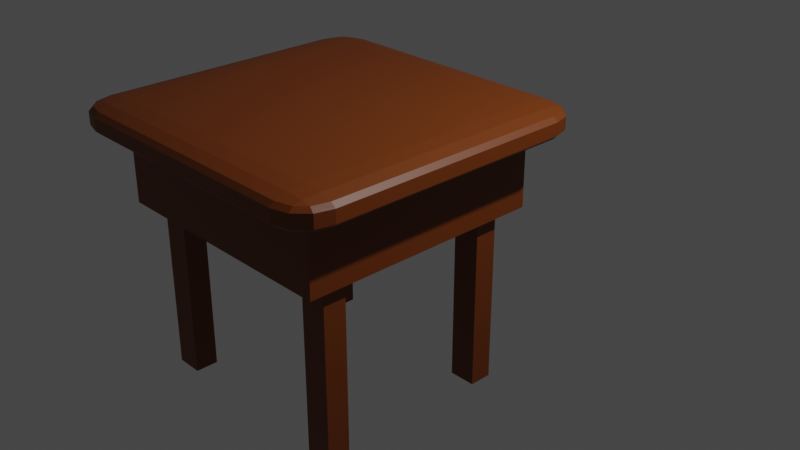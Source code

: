 # Source: Creado_Mud.blend  (saved by Blender 3.3.6; exported with 4.5.12 LTS)
import bpy
from mathutils import Matrix  # noqa: F401  (used for matrix-valued properties, if any)

bpy.ops.wm.read_factory_settings(use_empty=True)
scene = bpy.context.scene
scene.name = 'Scene'

# ---- collections
col_collection = bpy.data.collections.new('Collection'); scene.collection.children.link(col_collection)

# ---- materials (node trees are filled in below, after node groups)
mat_material = bpy.data.materials.new('Material')
mat_material.alpha_threshold = 0.0
mat_material.use_transparent_shadow = False
mat_material.roughness = 0.5
mat_material.line_color = (0.0, 0.0, 0.0, 1.0)
mat_material_001 = bpy.data.materials.new('Material.001')
mat_material_001.use_transparent_shadow = False

# ---- material node trees
mat_material.use_nodes = True; mat_material.node_tree.nodes.clear()
_N = mat_material.node_tree.nodes; _L = mat_material.node_tree.links
n0 = _N.new('ShaderNodeOutputMaterial'); n0.name = 'Material Output'; n0.location = (300, 300)
n1 = _N.new('ShaderNodeBsdfPrincipled'); n1.name = 'Principled BSDF'; n1.location = (10, 300)
n1.distribution = 'GGX'
n1.subsurface_method = 'RANDOM_WALK_SKIN'
n1.inputs[0].default_value = (0.1701, 0.03528, 7.728e-05, 1.0)
n1.inputs[3].default_value = 1.45
n1.inputs[27].default_value = (0.0, 0.0, 0.0, 1.0)
n1.inputs[28].default_value = 1.0
_L.new(n1.outputs[0], n0.inputs[0])
n0.is_active_output = True
mat_material_001.use_nodes = True; mat_material_001.node_tree.nodes.clear()
_N = mat_material_001.node_tree.nodes; _L = mat_material_001.node_tree.links
n0 = _N.new('ShaderNodeOutputMaterial'); n0.name = 'Material Output'; n0.location = (300, 300)
n1 = _N.new('ShaderNodeBsdfPrincipled'); n1.name = 'Principled BSDF'; n1.location = (10, 300)
n1.distribution = 'GGX'
n1.subsurface_method = 'RANDOM_WALK_SKIN'
n1.inputs[0].default_value = (0.0, 0.0, 0.0, 1.0)
n1.inputs[3].default_value = 1.45
n1.inputs[27].default_value = (0.0, 0.0, 0.0, 1.0)
n1.inputs[28].default_value = 1.0
_L.new(n1.outputs[0], n0.inputs[0])
n0.is_active_output = True

# ---- world
world_world = bpy.data.worlds.new('World'); scene.world = world_world
world_world.use_nodes = True; world_world.node_tree.nodes.clear()
_N = world_world.node_tree.nodes; _L = world_world.node_tree.links
n0 = _N.new('ShaderNodeOutputWorld'); n0.name = 'World Output'; n0.location = (300, 300)
n1 = _N.new('ShaderNodeBackground'); n1.name = 'Background'; n1.location = (10, 300)
n1.inputs[0].default_value = (0.05088, 0.05088, 0.05088, 1.0)
_L.new(n1.outputs[0], n0.inputs[0])
n0.is_active_output = True
world_world.color = (0.05088, 0.05088, 0.05088)
world_world.use_sun_shadow = False
world_world.sun_shadow_jitter_overblur = 0.0

# ---- cameras
cam_camera = bpy.data.cameras.new('Camera')
cam_camera.clip_end = 100.0
cam_camera.ortho_scale = 7.314

# ---- lights
light_light = bpy.data.lights.new('Light', 'POINT')
light_light.transmission_factor = 0.0
light_light.energy = 1000.0
light_light.shadow_soft_size = 0.1
light_light.shadow_maximum_resolution = 0.006
light_light.use_absolute_resolution = True

# ---- meshes
me_cube = bpy.data.meshes.new('Cube')
me_cube.from_pydata([(1.316, -1.316, -3.57), (-1.316, -1.316, -3.57), (-1.178, 1.316, -3.431), (1.178, 1.316, -3.431), (1.316, -1.316, -1.757), (1.178, 1.316, -1.895), (-1.316, -1.316, -1.757), (-1.178, 1.316, -1.895), (1.316, 1.675, 0.266), (1.316, 1.316, 0.6251), (1.675, 1.316, 0.266), (1.316, 1.627, 0.4453), (1.495, 1.627, 0.266), (1.487, 1.58, 0.4377), (1.495, 1.316, 0.5771), (1.316, 1.495, 0.5771), (1.487, 1.487, 0.5305), (1.627, 1.495, 0.266), (1.627, 1.316, 0.4453), (1.58, 1.487, 0.4377), (1.316, 1.316, -0.6251), (1.316, 1.675, -0.266), (1.675, 1.316, -0.266), (1.316, 1.495, -0.5771), (1.495, 1.316, -0.5771), (1.487, 1.487, -0.5305), (1.495, 1.627, -0.266), (1.316, 1.627, -0.4453), (1.487, 1.58, -0.4377), (1.627, 1.316, -0.4453), (1.627, 1.495, -0.266), (1.58, 1.487, -0.4377), (1.675, -1.316, 0.266), (1.316, -1.316, 0.6251), (1.316, -1.675, 0.266), (1.627, -1.316, 0.4453), (1.627, -1.495, 0.266), (1.58, -1.487, 0.4377), (1.316, -1.495, 0.5771), (1.495, -1.316, 0.5771), (1.487, -1.487, 0.5305), (1.495, -1.627, 0.266), (1.316, -1.627, 0.4453), (1.487, -1.58, 0.4377), (1.675, -1.316, -0.266), (1.316, -1.675, -0.266), (1.316, -1.316, -0.6251), (1.627, -1.495, -0.266), (1.627, -1.316, -0.4453), (1.58, -1.487, -0.4377), (1.316, -1.627, -0.4453), (1.495, -1.627, -0.266), (1.487, -1.58, -0.4377), (1.495, -1.316, -0.5771), (1.316, -1.495, -0.5771), (1.487, -1.487, -0.5305), (-1.316, 1.675, 0.266), (-1.675, 1.316, 0.266), (-1.316, 1.316, 0.6251), (-1.495, 1.627, 0.266), (-1.316, 1.627, 0.4453), (-1.487, 1.58, 0.4377), (-1.627, 1.316, 0.4453), (-1.627, 1.495, 0.266), (-1.58, 1.487, 0.4377), (-1.316, 1.495, 0.5771), (-1.495, 1.316, 0.5771), (-1.487, 1.487, 0.5305), (-1.675, 1.316, -0.266), (-1.316, 1.675, -0.266), (-1.316, 1.316, -0.6251), (-1.627, 1.495, -0.266), (-1.627, 1.316, -0.4453), (-1.58, 1.487, -0.4377), (-1.316, 1.627, -0.4453), (-1.495, 1.627, -0.266), (-1.487, 1.58, -0.4377), (-1.495, 1.316, -0.5771), (-1.316, 1.495, -0.5771), (-1.487, 1.487, -0.5305), (-1.675, -1.316, 0.266), (-1.316, -1.675, 0.266), (-1.316, -1.316, 0.6251), (-1.627, -1.495, 0.266), (-1.627, -1.316, 0.4453), (-1.58, -1.487, 0.4377), (-1.316, -1.627, 0.4453), (-1.495, -1.627, 0.266), (-1.487, -1.58, 0.4377), (-1.495, -1.316, 0.5771), (-1.316, -1.495, 0.5771), (-1.487, -1.487, 0.5305), (-1.316, -1.316, -0.6251), (-1.316, -1.675, -0.266), (-1.675, -1.316, -0.266), (-1.316, -1.495, -0.5771), (-1.495, -1.316, -0.5771), (-1.487, -1.487, -0.5305), (-1.495, -1.627, -0.266), (-1.316, -1.627, -0.4453), (-1.487, -1.58, -0.4377), (-1.627, -1.316, -0.4453), (-1.627, -1.495, -0.266), (-1.58, -1.487, -0.4377), (1.316, -1.316, -1.33), (-1.316, -1.316, -1.33), (-1.316, 1.316, -1.33), (1.316, 1.316, -1.33), (1.316, 1.316, -1.757), (-1.316, 1.316, -1.757), (1.316, 1.316, -3.57), (-1.316, 1.316, -3.57), (1.178, 1.17, -1.895), (-1.178, 1.17, -1.895), (1.178, 1.17, -3.431), (-1.178, 1.17, -3.431)], [], [(105, 106, 109, 6), (94, 80, 57, 68), (3, 2, 115, 114), (45, 34, 81, 93), (9, 58, 82, 33), (22, 10, 32, 44), (8, 11, 13, 12), (11, 15, 16, 13), (9, 14, 16, 15), (14, 18, 19, 16), (10, 17, 19, 18), (17, 12, 13, 19), (13, 16, 19), (20, 23, 25, 24), (23, 27, 28, 25), (21, 26, 28, 27), (26, 30, 31, 28), (22, 29, 31, 30), (29, 24, 25, 31), (25, 28, 31), (32, 35, 37, 36), (35, 39, 40, 37), (33, 38, 40, 39), (38, 42, 43, 40), (34, 41, 43, 42), (41, 36, 37, 43), (37, 40, 43), (44, 47, 49, 48), (47, 51, 52, 49), (45, 50, 52, 51), (50, 54, 55, 52), (46, 53, 55, 54), (53, 48, 49, 55), (49, 52, 55), (56, 59, 61, 60), (59, 63, 64, 61), (57, 62, 64, 63), (62, 66, 67, 64), (58, 65, 67, 66), (65, 60, 61, 67), (61, 64, 67), (68, 71, 73, 72), (71, 75, 76, 73), (69, 74, 76, 75), (74, 78, 79, 76), (70, 77, 79, 78), (77, 72, 73, 79), (73, 76, 79), (80, 83, 85, 84), (83, 87, 88, 85), (81, 86, 88, 87), (86, 90, 91, 88), (82, 89, 91, 90), (89, 84, 85, 91), (85, 88, 91), (92, 95, 97, 96), (95, 99, 100, 97), (93, 98, 100, 99), (98, 102, 103, 100), (94, 101, 103, 102), (101, 96, 97, 103), (97, 100, 103), (70, 92, 96, 77), (77, 96, 101, 72), (72, 101, 94, 68), (20, 70, 78, 23), (23, 78, 74, 27), (27, 74, 69, 21), (10, 22, 30, 17), (17, 30, 26, 12), (12, 26, 21, 8), (93, 81, 87, 98), (98, 87, 83, 102), (102, 83, 80, 94), (34, 45, 51, 41), (41, 51, 47, 36), (36, 47, 44, 32), (56, 69, 75, 59), (59, 75, 71, 63), (63, 71, 68, 57), (33, 82, 90, 38), (38, 90, 86, 42), (42, 86, 81, 34), (9, 33, 39, 14), (14, 39, 35, 18), (18, 35, 32, 10), (92, 46, 54, 95), (95, 54, 50, 99), (99, 50, 45, 93), (82, 58, 66, 89), (89, 66, 62, 84), (84, 62, 57, 80), (58, 9, 15, 65), (65, 15, 11, 60), (60, 11, 8, 56), (46, 20, 24, 53), (53, 24, 29, 48), (48, 29, 22, 44), (69, 56, 8, 21), (107, 104, 4, 108), (104, 105, 6, 4), (106, 107, 108, 109), (111, 110, 0, 1), (4, 6, 1, 0), (108, 4, 0, 110), (6, 109, 111, 1), (70, 20, 107, 106), (46, 92, 105, 104), (20, 46, 104, 107), (92, 70, 106, 105), (5, 7, 109, 108), (2, 3, 110, 111), (3, 5, 108, 110), (7, 2, 111, 109), (113, 112, 114, 115), (5, 3, 114, 112), (7, 5, 112, 113), (2, 7, 113, 115)])
_uv = me_cube.uv_layers.new(name='UVMap')
_uv.uv.foreach_set('vector', [0.1518, 0.7232, 0.1518, 0.5268, 0.1518, 0.5268, 0.1518, 0.7232, 0.4468, 0.0268, 0.5532, 0.0268, 0.5532, 0.2232, 0.4468, 0.2232, 0.3379, 0.5268, 0.1621, 0.5268, 0.1621, 0.5268, 0.3379, 0.5268, 0.4468, 0.7768, 0.5532, 0.7768, 0.5532, 0.9732, 0.4468, 0.9732, 0.6518, 0.5268, 0.8482, 0.5268, 0.8482, 0.7232, 0.6518, 0.7232, 0.4468, 0.5268, 0.5532, 0.5268, 0.5532, 0.7232, 0.4468, 0.7232, 0.5532, 0.4732, 0.5891, 0.4732, 0.5875, 0.486, 0.5532, 0.4866, 0.5891, 0.4732, 0.625, 0.4732, 0.625, 0.486, 0.5875, 0.486, 0.6518, 0.5268, 0.6384, 0.5268, 0.639, 0.5, 0.6518, 0.5, 0.6384, 0.5268, 0.5891, 0.5268, 0.5875, 0.514, 0.639, 0.5, 0.5532, 0.5268, 0.5532, 0.5134, 0.5875, 0.514, 0.5891, 0.5268, 0.5532, 0.5134, 0.5532, 0.4866, 0.5875, 0.486, 0.5875, 0.514, 0.5875, 0.486, 0.625, 0.486, 0.5875, 0.4929, 0.3482, 0.5268, 0.3482, 0.5, 0.361, 0.5, 0.3616, 0.5268, 0.375, 0.4732, 0.4109, 0.4732, 0.4125, 0.486, 0.375, 0.486, 0.4468, 0.4732, 0.4468, 0.4866, 0.4125, 0.486, 0.4109, 0.4732, 0.4468, 0.4866, 0.4468, 0.5134, 0.4125, 0.514, 0.4125, 0.486, 0.4468, 0.5268, 0.4109, 0.5268, 0.4125, 0.514, 0.4468, 0.5134, 0.4109, 0.5268, 0.3616, 0.5268, 0.361, 0.5, 0.4125, 0.514, 0.375, 0.486, 0.4125, 0.486, 0.4125, 0.4929, 0.5532, 0.7232, 0.5891, 0.7232, 0.5875, 0.736, 0.5532, 0.7366, 0.5891, 0.7232, 0.6384, 0.7232, 0.639, 0.75, 0.5875, 0.736, 0.6518, 0.7232, 0.6518, 0.75, 0.639, 0.75, 0.6384, 0.7232, 0.625, 0.7768, 0.5891, 0.7768, 0.5875, 0.764, 0.625, 0.764, 0.5532, 0.7768, 0.5532, 0.7634, 0.5875, 0.764, 0.5891, 0.7768, 0.5532, 0.7634, 0.5532, 0.7366, 0.5875, 0.736, 0.5875, 0.764, 0.5875, 0.7571, 0.625, 0.764, 0.5875, 0.764, 0.4468, 0.7232, 0.4468, 0.7366, 0.4125, 0.736, 0.4109, 0.7232, 0.4468, 0.7366, 0.4468, 0.7634, 0.4125, 0.764, 0.4125, 0.736, 0.4468, 0.7768, 0.4109, 0.7768, 0.4125, 0.764, 0.4468, 0.7634, 0.4109, 0.7768, 0.375, 0.7768, 0.375, 0.764, 0.4125, 0.764, 0.3482, 0.7232, 0.3616, 0.7232, 0.361, 0.75, 0.3482, 0.75, 0.3616, 0.7232, 0.4109, 0.7232, 0.4125, 0.736, 0.361, 0.75, 0.4125, 0.7571, 0.4125, 0.764, 0.375, 0.764, 0.5532, 0.2768, 0.5532, 0.2634, 0.5875, 0.264, 0.5891, 0.2768, 0.5532, 0.2634, 0.5532, 0.2366, 0.5875, 0.236, 0.5875, 0.264, 0.5532, 0.2232, 0.5891, 0.2232, 0.5875, 0.236, 0.5532, 0.2366, 0.5891, 0.2232, 0.625, 0.2232, 0.625, 0.236, 0.5875, 0.236, 0.8482, 0.5268, 0.8482, 0.5, 0.875, 0.514, 0.875, 0.5268, 0.625, 0.2768, 0.5891, 0.2768, 0.5875, 0.264, 0.625, 0.25, 0.5875, 0.2429, 0.5875, 0.236, 0.625, 0.236, 0.4468, 0.2232, 0.4468, 0.2366, 0.4125, 0.236, 0.4109, 0.2232, 0.4468, 0.2366, 0.4468, 0.2634, 0.4125, 0.264, 0.4125, 0.236, 0.4468, 0.2768, 0.4109, 0.2768, 0.4125, 0.264, 0.4468, 0.2634, 0.4109, 0.2768, 0.375, 0.2768, 0.375, 0.25, 0.4125, 0.264, 0.1518, 0.5268, 0.125, 0.5268, 0.125, 0.514, 0.1518, 0.5, 0.375, 0.2232, 0.4109, 0.2232, 0.4125, 0.236, 0.375, 0.236, 0.4125, 0.236, 0.4125, 0.2429, 0.375, 0.236, 0.5532, 0.0268, 0.5532, 0.01342, 0.5875, 0.01398, 0.5891, 0.0268, 0.5532, 0.01342, 0.5532, 0.0, 0.5875, 0.0, 0.5875, 0.01398, 0.5532, 0.9732, 0.5891, 0.9732, 0.5875, 1.0, 0.5532, 1.0, 0.5891, 0.9732, 0.625, 0.9732, 0.625, 1.0, 0.5875, 1.0, 0.8482, 0.7232, 0.875, 0.7232, 0.875, 0.736, 0.8482, 0.75, 0.625, 0.0268, 0.5891, 0.0268, 0.5875, 0.01398, 0.625, 0.01398, 0.5875, 0.01398, 0.5875, 0.0, 0.625, 0.01398, 0.1518, 0.7232, 0.1518, 0.75, 0.125, 0.736, 0.125, 0.7232, 0.375, 0.9732, 0.4109, 0.9732, 0.4125, 1.0, 0.375, 1.0, 0.4468, 0.9732, 0.4468, 1.0, 0.4125, 1.0, 0.4109, 0.9732, 0.4468, 0.0, 0.4468, 0.01342, 0.4125, 0.01398, 0.4125, 0.0, 0.4468, 0.0268, 0.4109, 0.0268, 0.4125, 0.01398, 0.4468, 0.01342, 0.4109, 0.0268, 0.375, 0.0268, 0.375, 0.01398, 0.4125, 0.01398, 0.375, 0.01398, 0.4125, 0.0, 0.4125, 0.01398, 0.1518, 0.5268, 0.1518, 0.7232, 0.125, 0.7232, 0.125, 0.5268, 0.375, 0.2232, 0.375, 0.0268, 0.4109, 0.0268, 0.4109, 0.2232, 0.4109, 0.2232, 0.4109, 0.0268, 0.4468, 0.0268, 0.4468, 0.2232, 0.3482, 0.5268, 0.1518, 0.5268, 0.1518, 0.5, 0.3482, 0.5, 0.375, 0.4732, 0.375, 0.2768, 0.4109, 0.2768, 0.4109, 0.4732, 0.4109, 0.4732, 0.4109, 0.2768, 0.4468, 0.2768, 0.4468, 0.4732, 0.5532, 0.5268, 0.4468, 0.5268, 0.4468, 0.5134, 0.5532, 0.5134, 0.5532, 0.5134, 0.4468, 0.5134, 0.4468, 0.4866, 0.5532, 0.4866, 0.5532, 0.4866, 0.4468, 0.4866, 0.4468, 0.4732, 0.5532, 0.4732, 0.4468, 0.9732, 0.5532, 0.9732, 0.5532, 1.0, 0.4468, 1.0, 0.4468, 0.0, 0.5532, 0.0, 0.5532, 0.01342, 0.4468, 0.01342, 0.4468, 0.01342, 0.5532, 0.01342, 0.5532, 0.0268, 0.4468, 0.0268, 0.5532, 0.7768, 0.4468, 0.7768, 0.4468, 0.7634, 0.5532, 0.7634, 0.5532, 0.7634, 0.4468, 0.7634, 0.4468, 0.7366, 0.5532, 0.7366, 0.5532, 0.7366, 0.4468, 0.7366, 0.4468, 0.7232, 0.5532, 0.7232, 0.5532, 0.2768, 0.4468, 0.2768, 0.4468, 0.2634, 0.5532, 0.2634, 0.5532, 0.2634, 0.4468, 0.2634, 0.4468, 0.2366, 0.5532, 0.2366, 0.5532, 0.2366, 0.4468, 0.2366, 0.4468, 0.2232, 0.5532, 0.2232, 0.6518, 0.7232, 0.8482, 0.7232, 0.8482, 0.75, 0.6518, 0.75, 0.625, 0.7768, 0.625, 0.9732, 0.5891, 0.9732, 0.5891, 0.7768, 0.5891, 0.7768, 0.5891, 0.9732, 0.5532, 0.9732, 0.5532, 0.7768, 0.6518, 0.5268, 0.6518, 0.7232, 0.6384, 0.7232, 0.6384, 0.5268, 0.6384, 0.5268, 0.6384, 0.7232, 0.5891, 0.7232, 0.5891, 0.5268, 0.5891, 0.5268, 0.5891, 0.7232, 0.5532, 0.7232, 0.5532, 0.5268, 0.1518, 0.7232, 0.3482, 0.7232, 0.3482, 0.75, 0.1518, 0.75, 0.375, 0.9732, 0.375, 0.7768, 0.4109, 0.7768, 0.4109, 0.9732, 0.4109, 0.9732, 0.4109, 0.7768, 0.4468, 0.7768, 0.4468, 0.9732, 0.8482, 0.7232, 0.8482, 0.5268, 0.875, 0.5268, 0.875, 0.7232, 0.625, 0.0268, 0.625, 0.2232, 0.5891, 0.2232, 0.5891, 0.0268, 0.5891, 0.0268, 0.5891, 0.2232, 0.5532, 0.2232, 0.5532, 0.0268, 0.8482, 0.5268, 0.6518, 0.5268, 0.6518, 0.5, 0.8482, 0.5, 0.625, 0.2768, 0.625, 0.4732, 0.5891, 0.4732, 0.5891, 0.2768, 0.5891, 0.2768, 0.5891, 0.4732, 0.5532, 0.4732, 0.5532, 0.2768, 0.3482, 0.7232, 0.3482, 0.5268, 0.3616, 0.5268, 0.3616, 0.7232, 0.3616, 0.7232, 0.3616, 0.5268, 0.4109, 0.5268, 0.4109, 0.7232, 0.4109, 0.7232, 0.4109, 0.5268, 0.4468, 0.5268, 0.4468, 0.7232, 0.4468, 0.2768, 0.5532, 0.2768, 0.5532, 0.4732, 0.4468, 0.4732, 0.3482, 0.5268, 0.3482, 0.7232, 0.3482, 0.7232, 0.3482, 0.5268, 0.3482, 0.7232, 0.1518, 0.7232, 0.1518, 0.7232, 0.3482, 0.7232, 0.1518, 0.5268, 0.3482, 0.5268, 0.3482, 0.5268, 0.1518, 0.5268, 0.1518, 0.5268, 0.3482, 0.5268, 0.3482, 0.7232, 0.1518, 0.7232, 0.3482, 0.7232, 0.1518, 0.7232, 0.1518, 0.7232, 0.3482, 0.7232, 0.3482, 0.5268, 0.3482, 0.7232, 0.3482, 0.7232, 0.3482, 0.5268, 0.1518, 0.7232, 0.1518, 0.5268, 0.1518, 0.5268, 0.1518, 0.7232, 0.1518, 0.5268, 0.3482, 0.5268, 0.3482, 0.5268, 0.1518, 0.5268, 0.3482, 0.7232, 0.1518, 0.7232, 0.1518, 0.7232, 0.3482, 0.7232, 0.3482, 0.5268, 0.3482, 0.7232, 0.3482, 0.7232, 0.3482, 0.5268, 0.1518, 0.7232, 0.1518, 0.5268, 0.1518, 0.5268, 0.1518, 0.7232, 0.3379, 0.5268, 0.1621, 0.5268, 0.1518, 0.5268, 0.3482, 0.5268, 0.1621, 0.5268, 0.3379, 0.5268, 0.3482, 0.5268, 0.1518, 0.5268, 0.3379, 0.5268, 0.3379, 0.5268, 0.3482, 0.5268, 0.3482, 0.5268, 0.1621, 0.5268, 0.1621, 0.5268, 0.1518, 0.5268, 0.1518, 0.5268, 0.1621, 0.5268, 0.3379, 0.5268, 0.3379, 0.5268, 0.1621, 0.5268, 0.3379, 0.5268, 0.3379, 0.5268, 0.3379, 0.5268, 0.3379, 0.5268, 0.1621, 0.5268, 0.3379, 0.5268, 0.3379, 0.5268, 0.1621, 0.5268, 0.1621, 0.5268, 0.1621, 0.5268, 0.1621, 0.5268, 0.1621, 0.5268])
me_cube.materials.append(mat_material)
me_cube.use_mirror_vertex_groups = False
me_cube.update()
me_icosphere = bpy.data.meshes.new('Icosphere')
me_icosphere.from_pydata([(0.3075, -0.2135, -0.1125), (-0.3679, 0.0762, -0.2236), (0.0001147, 0.2707, -0.2271), (0.06748, -0.3013, 0.1092), (-0.2381, 0.2135, 0.2248), (0.3679, -0.0762, 0.2236), (0.03543, -0.0762, 0.4291), (0.0001147, -0.2707, -0.2271), (0.3666, 0.0, -0.2266), (0.1796, 4.584e-09, -0.4084), (-0.1513, -0.06866, -0.4102), (-0.03543, 0.0762, -0.4291), (0.4456, -6.738e-10, 0.02197), (-0.2885, -0.221, -0.1469), (-0.3747, 0.1739, 0.022), (0.3075, 0.2135, -0.1125), (0.06748, 0.3013, 0.1092), (-0.2381, -0.2135, 0.2248), (-0.4182, -0.06313, 0.1379), (0.2266, 0.0, 0.3666), (-0.1796, -5.988e-09, 0.4084), (0.1955, 0.1799, 0.3163)], [], [(11, 9, 10), (0, 9, 8), (0, 8, 12), (1, 13, 18), (2, 1, 14), (7, 3, 13), (1, 18, 14), (2, 14, 16), (3, 5, 6), (4, 18, 20), (16, 4, 21), (5, 21, 19), (19, 21, 6), (21, 20, 6), (21, 4, 20), (18, 17, 20), (20, 17, 6), (17, 3, 6), (6, 5, 19), (12, 21, 5), (12, 15, 21), (15, 16, 21), (16, 14, 4), (14, 18, 4), (13, 3, 17), (0, 5, 3), (0, 12, 5), (15, 2, 16), (18, 13, 17), (3, 7, 0), (8, 15, 12), (9, 2, 15), (9, 11, 2), (11, 1, 2), (11, 10, 1), (10, 13, 1), (10, 7, 13), (8, 9, 15), (10, 9, 7), (9, 0, 7)])
me_icosphere.polygons.foreach_set('use_smooth', [True] * 40)
_uv = me_icosphere.uv_layers.new(name='UVMap')
_uv.uv.foreach_set('vector', [0.1818, 0.0, 0.2273, 0.07873, 0.1364, 0.07873, 0.2534, 0.191, 0.3636, 0.07873, 0.3636, 0.1575, 0.2534, 0.191, 0.3636, 0.1575, 0.3636, 0.2362, 0.778, 0.1575, 0.9274, 0.1891, 0.8389, 0.279, 0.5892, 0.1575, 0.778, 0.1575, 0.7389, 0.2362, 0.1381, 0.1575, 0.1612, 0.2792, 0.04546, 0.2362, 0.778, 0.1575, 0.8389, 0.279, 0.7389, 0.2362, 0.5892, 0.1575, 0.7389, 0.2362, 0.5661, 0.2792, 0.1612, 0.2792, 0.3234, 0.3149, 0.2526, 0.4376, 0.6886, 0.3149, 0.8389, 0.279, 0.8182, 0.3937, 0.5661, 0.2792, 0.6886, 0.3149, 0.5909, 0.3937, 0.3234, 0.3149, 0.4773, 0.3543, 0.4091, 0.3937, 0.4091, 0.3937, 0.4773, 0.3543, 0.4545, 0.4724, 0.5909, 0.3937, 0.6818, 0.3937, 0.6364, 0.4724, 0.5909, 0.3937, 0.6886, 0.3149, 0.6818, 0.3937, 0.8389, 0.279, 0.9091, 0.3149, 0.8182, 0.3937, 0.04546, 0.3937, 0.03868, 0.3149, 0.111, 0.4376, 0.03868, 0.3149, 0.1612, 0.2792, 0.111, 0.4376, 0.2526, 0.4376, 0.3234, 0.3149, 0.3182, 0.3937, 0.3636, 0.2362, 0.4773, 0.3543, 0.3234, 0.3149, 0.3636, 0.2362, 0.4739, 0.191, 0.4773, 0.3543, 0.4739, 0.191, 0.5661, 0.2792, 0.4773, 0.3543, 0.5661, 0.2792, 0.7389, 0.2362, 0.6886, 0.3149, 0.7389, 0.2362, 0.8389, 0.279, 0.6886, 0.3149, 0.04546, 0.2362, 0.1612, 0.2792, 0.03868, 0.3149, 0.2534, 0.191, 0.3234, 0.3149, 0.1612, 0.2792, 0.2534, 0.191, 0.3636, 0.2362, 0.3234, 0.3149, 0.4739, 0.191, 0.5892, 0.1575, 0.5661, 0.2792, 0.8389, 0.279, 0.9274, 0.1891, 0.9091, 0.3149, 0.1612, 0.2792, 0.1381, 0.1575, 0.2534, 0.191, 0.3636, 0.1575, 0.4739, 0.191, 0.3636, 0.2362, 0.5, 0.07873, 0.5892, 0.1575, 0.4739, 0.191, 0.5, 0.07873, 0.5656, 0.03483, 0.5892, 0.1575, 0.7072, 0.03483, 0.778, 0.1575, 0.5892, 0.1575, 0.7072, 0.03483, 0.7727, 0.07873, 0.778, 0.1575, 0.9061, 0.07873, 0.9274, 0.1891, 0.778, 0.1575, 0.9061, 0.07873, 1.0, 0.1575, 0.9274, 0.1891, 0.3636, 0.1575, 0.3636, 0.07873, 0.4739, 0.191, 0.1364, 0.07873, 0.2273, 0.07873, 0.1381, 0.1575, 0.2273, 0.07873, 0.2534, 0.191, 0.1381, 0.1575])
me_icosphere.materials.append(mat_material_001)
me_icosphere.update()
me_cube_001 = bpy.data.meshes.new('Cube.001')
me_cube_001.from_pydata([(-0.3117, -0.3198, -0.03096), (-0.3117, -0.3198, 0.3198), (-0.3117, 0.3198, -0.03096), (-0.3117, 0.3198, 0.3198), (0.3117, -0.3198, -0.03096), (0.3117, -0.3198, 0.3198), (0.3117, 0.3198, -0.03096), (0.3117, 0.3198, 0.3198)], [], [(0, 1, 3, 2), (2, 3, 7, 6), (6, 7, 5, 4), (4, 5, 1, 0), (2, 6, 4, 0), (7, 3, 1, 5)])
_uv = me_cube_001.uv_layers.new(name='UVMap')
_uv.uv.foreach_set('vector', [0.375, 0.0, 0.625, 0.0, 0.625, 0.25, 0.375, 0.25, 0.375, 0.25, 0.625, 0.25, 0.625, 0.5, 0.375, 0.5, 0.375, 0.5, 0.625, 0.5, 0.625, 0.75, 0.375, 0.75, 0.375, 0.75, 0.625, 0.75, 0.625, 1.0, 0.375, 1.0, 0.125, 0.5, 0.375, 0.5, 0.375, 0.75, 0.125, 0.75, 0.625, 0.5, 0.875, 0.5, 0.875, 0.75, 0.625, 0.75])
me_cube_001.materials.append(mat_material)
me_cube_001.update()
me_cube_003 = bpy.data.meshes.new('Cube.003')
me_cube_003.from_pydata([(-0.3117, -0.3198, -0.03096), (-0.3117, -0.3198, 0.3198), (-0.3117, 0.3198, -0.03096), (-0.3117, 0.3198, 0.3198), (0.3117, -0.3198, -0.03096), (0.3117, -0.3198, 0.3198), (0.3117, 0.3198, -0.03096), (0.3117, 0.3198, 0.3198)], [], [(0, 1, 3, 2), (2, 3, 7, 6), (6, 7, 5, 4), (4, 5, 1, 0), (2, 6, 4, 0), (7, 3, 1, 5)])
_uv = me_cube_003.uv_layers.new(name='UVMap')
_uv.uv.foreach_set('vector', [0.375, 0.0, 0.625, 0.0, 0.625, 0.25, 0.375, 0.25, 0.375, 0.25, 0.625, 0.25, 0.625, 0.5, 0.375, 0.5, 0.375, 0.5, 0.625, 0.5, 0.625, 0.75, 0.375, 0.75, 0.375, 0.75, 0.625, 0.75, 0.625, 1.0, 0.375, 1.0, 0.125, 0.5, 0.375, 0.5, 0.375, 0.75, 0.125, 0.75, 0.625, 0.5, 0.875, 0.5, 0.875, 0.75, 0.625, 0.75])
me_cube_003.materials.append(mat_material)
me_cube_003.update()
me_cube_004 = bpy.data.meshes.new('Cube.004')
me_cube_004.from_pydata([(-0.3117, -0.3198, -0.03096), (-0.3117, -0.3198, 0.3198), (-0.3117, 0.3198, -0.03096), (-0.3117, 0.3198, 0.3198), (0.3117, -0.3198, -0.03096), (0.3117, -0.3198, 0.3198), (0.3117, 0.3198, -0.03096), (0.3117, 0.3198, 0.3198)], [], [(0, 1, 3, 2), (2, 3, 7, 6), (6, 7, 5, 4), (4, 5, 1, 0), (2, 6, 4, 0), (7, 3, 1, 5)])
_uv = me_cube_004.uv_layers.new(name='UVMap')
_uv.uv.foreach_set('vector', [0.375, 0.0, 0.625, 0.0, 0.625, 0.25, 0.375, 0.25, 0.375, 0.25, 0.625, 0.25, 0.625, 0.5, 0.375, 0.5, 0.375, 0.5, 0.625, 0.5, 0.625, 0.75, 0.375, 0.75, 0.375, 0.75, 0.625, 0.75, 0.625, 1.0, 0.375, 1.0, 0.125, 0.5, 0.375, 0.5, 0.375, 0.75, 0.125, 0.75, 0.625, 0.5, 0.875, 0.5, 0.875, 0.75, 0.625, 0.75])
me_cube_004.materials.append(mat_material)
me_cube_004.update()
me_cube_005 = bpy.data.meshes.new('Cube.005')
me_cube_005.from_pydata([(-0.3117, -0.3198, -0.03096), (-0.3117, -0.3198, 0.3198), (-0.3117, 0.3198, -0.03096), (-0.3117, 0.3198, 0.3198), (0.3117, -0.3198, -0.03096), (0.3117, -0.3198, 0.3198), (0.3117, 0.3198, -0.03096), (0.3117, 0.3198, 0.3198)], [], [(0, 1, 3, 2), (2, 3, 7, 6), (6, 7, 5, 4), (4, 5, 1, 0), (2, 6, 4, 0), (7, 3, 1, 5)])
_uv = me_cube_005.uv_layers.new(name='UVMap')
_uv.uv.foreach_set('vector', [0.375, 0.0, 0.625, 0.0, 0.625, 0.25, 0.375, 0.25, 0.375, 0.25, 0.625, 0.25, 0.625, 0.5, 0.375, 0.5, 0.375, 0.5, 0.625, 0.5, 0.625, 0.75, 0.375, 0.75, 0.375, 0.75, 0.625, 0.75, 0.625, 1.0, 0.375, 1.0, 0.125, 0.5, 0.375, 0.5, 0.375, 0.75, 0.125, 0.75, 0.625, 0.5, 0.875, 0.5, 0.875, 0.75, 0.625, 0.75])
me_cube_005.materials.append(mat_material)
me_cube_005.update()

# ---- objects
ob_cube = bpy.data.objects.new('Cube', me_cube)
ob_light = bpy.data.objects.new('Light', light_light)
ob_camera = bpy.data.objects.new('Camera', cam_camera)
ob_icosphere = bpy.data.objects.new('Icosphere', me_icosphere)
ob_cube_001 = bpy.data.objects.new('Cube.001', me_cube_001)
ob_cube_002 = bpy.data.objects.new('Cube.002', me_cube_003)
ob_cube_003 = bpy.data.objects.new('Cube.003', me_cube_004)
ob_cube_004 = bpy.data.objects.new('Cube.004', me_cube_005)

# ---- transforms, parenting, visibility, modifiers, constraints
ob_cube.location = (-0.1834, -0.75, 1.244)
ob_cube.scale = (1.0, 1.0, 0.2536)
ob_cube.lock_rotations_4d = False
ob_cube.empty_display_type = 'ARROWS'
ob_cube.lineart.crease_threshold = 0.0
ob_light.location = (4.076, 1.005, 5.904)
ob_light.rotation_euler = (0.6503, 0.05522, 1.866)
ob_light.lock_rotations_4d = False
ob_light.empty_display_type = 'ARROWS'
ob_light.color = (0.0, 0.0, 0.0, 0.0)
ob_light.lineart.crease_threshold = 0.0
ob_camera.location = (7.359, -6.926, 4.958)
ob_camera.rotation_euler = (1.109, 0.0, 0.8149)
ob_camera.lock_rotations_4d = False
ob_camera.empty_display_type = 'ARROWS'
ob_camera.color = (0.0, 0.0, 0.0, 0.0)
ob_camera.display_type = 'WIRE'
ob_camera.lineart.crease_threshold = 0.0
ob_icosphere.location = (-0.1834, 0.4276, 0.5349)
ob_icosphere.scale = (-0.2133, -0.2001, -0.2001)
ob_cube_001.location = (0.8935, 0.1612, -1.329)
ob_cube_001.scale = (0.4622, 0.3823, 6.024)
ob_cube_002.location = (-1.221, 0.1612, -1.329)
ob_cube_002.scale = (0.4622, 0.3823, 6.024)
ob_cube_003.location = (0.8935, -1.731, -1.329)
ob_cube_003.scale = (0.4622, 0.3823, 6.024)
ob_cube_004.location = (-1.221, -1.731, -1.329)
ob_cube_004.scale = (0.4622, 0.3823, 6.024)

# ---- collection membership
col_collection.objects.link(ob_cube)
col_collection.objects.link(ob_light)
col_collection.objects.link(ob_camera)
col_collection.objects.link(ob_icosphere)
col_collection.objects.link(ob_cube_001)
col_collection.objects.link(ob_cube_002)
col_collection.objects.link(ob_cube_003)
col_collection.objects.link(ob_cube_004)

# ---- scene / render settings (as saved in the file)
scene.camera = ob_camera
scene.frame_start = 1; scene.frame_end = 250; scene.frame_set(0)
scene.render.engine = 'BLENDER_EEVEE_NEXT'
scene.cycles.sampling_pattern = 'TABULATED_SOBOL'
scene.cycles.use_light_tree = False
scene.view_settings.view_transform = 'Filmic'
bpy.context.view_layer.update()
